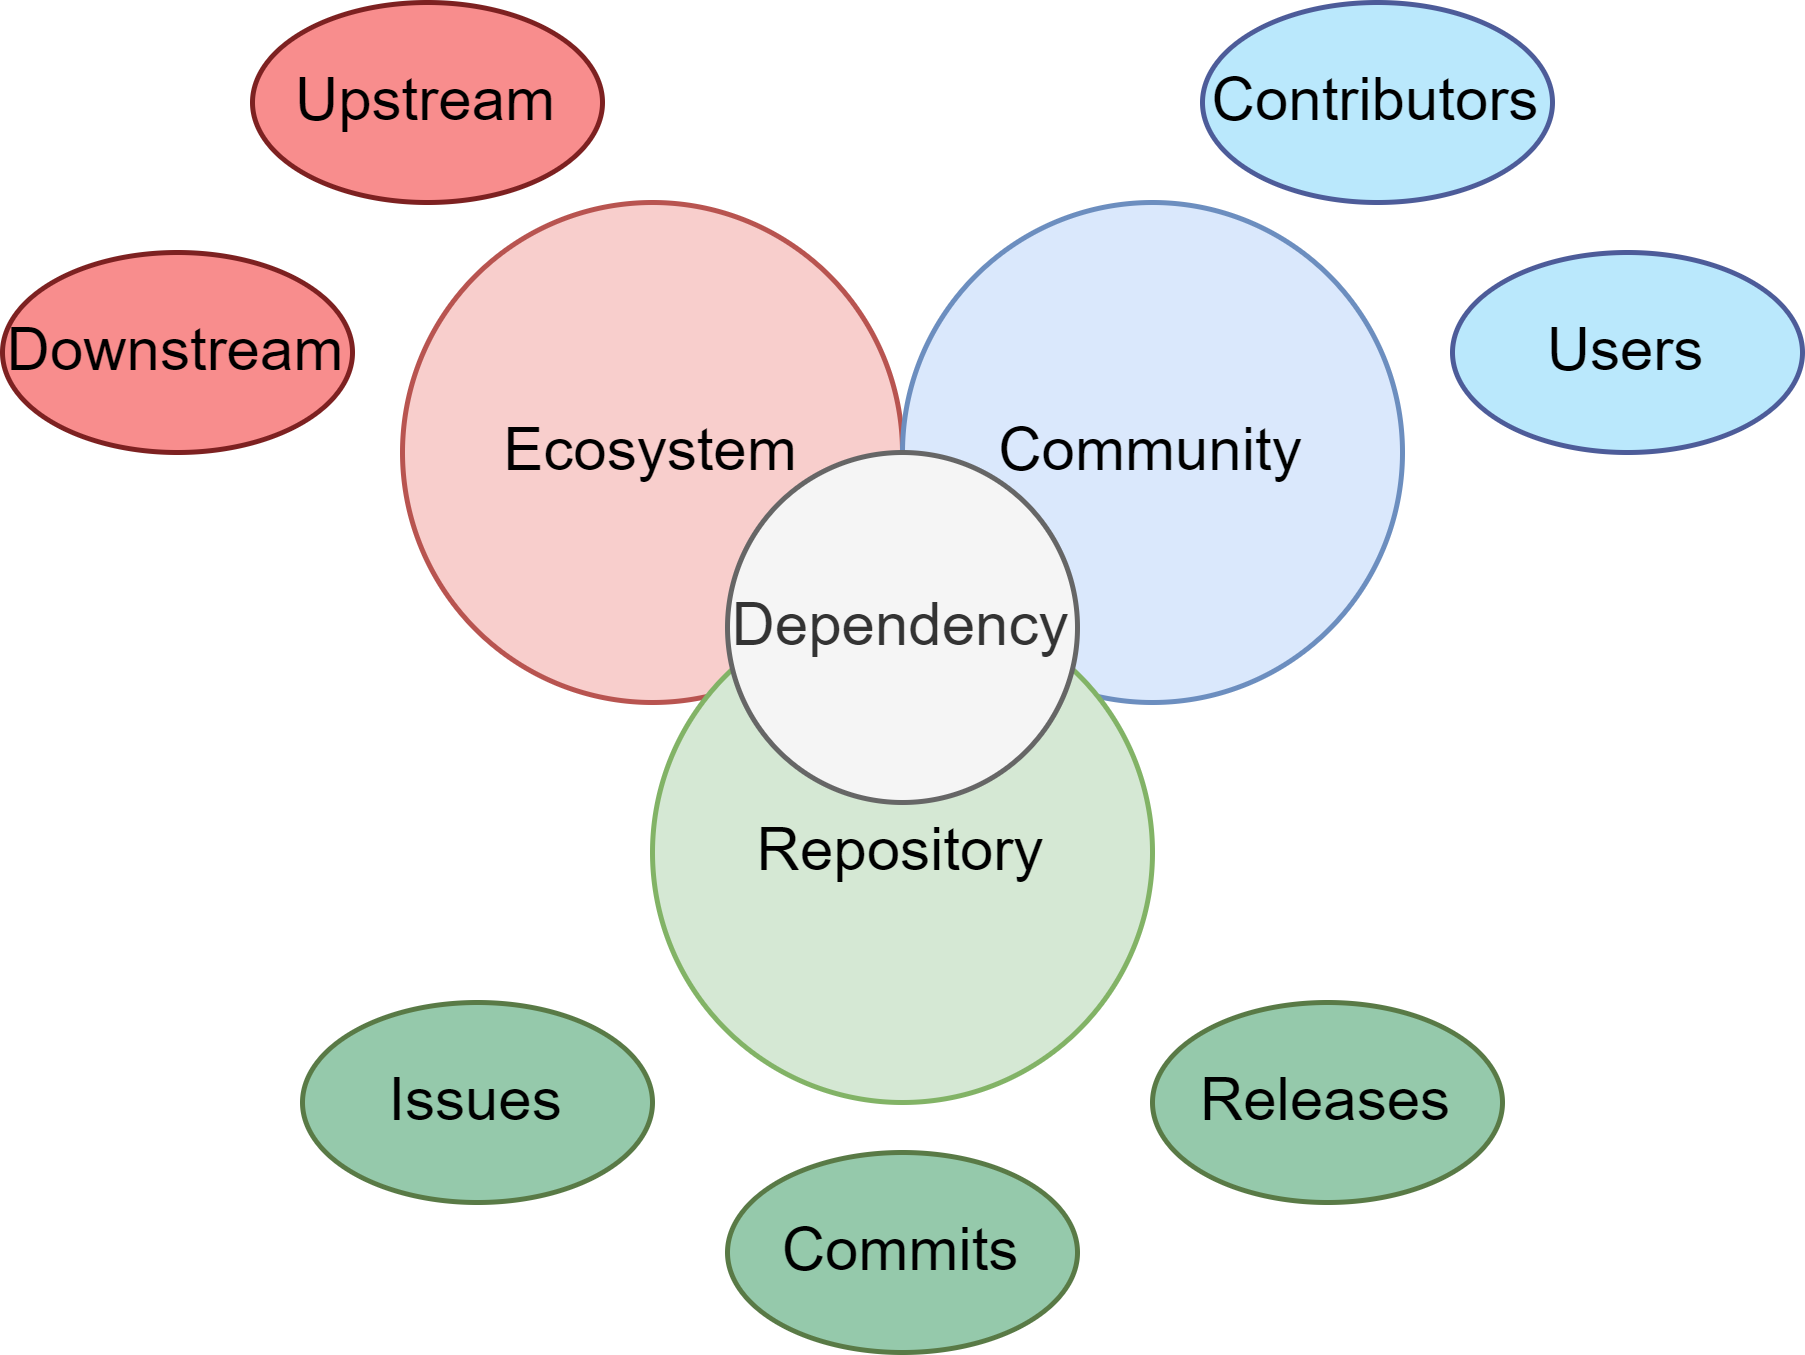

The diagram above was exported from draw.io. Its source (the exported page's mxGraphModel, read from the mxfile embedded in the PNG):
<mxGraphModel dx="627" dy="482" grid="1" gridSize="10" guides="1" tooltips="1" connect="1" arrows="1" fold="1" page="1" pageScale="1" pageWidth="1169" pageHeight="827" math="0" shadow="0">
  <root>
    <mxCell id="0" />
    <mxCell id="1" parent="0" />
    <mxCell id="750B5wHVj7QvuHQRt6Pd-27" value="Ecosystem" style="ellipse;whiteSpace=wrap;html=1;aspect=fixed;strokeColor=#b85450;fillColor=#f8cecc;" vertex="1" parent="1">
      <mxGeometry x="360" y="390" width="100" height="100" as="geometry" />
    </mxCell>
    <mxCell id="750B5wHVj7QvuHQRt6Pd-28" value="Community" style="ellipse;whiteSpace=wrap;html=1;aspect=fixed;strokeColor=#6c8ebf;fillColor=#dae8fc;" vertex="1" parent="1">
      <mxGeometry x="460" y="390" width="100" height="100" as="geometry" />
    </mxCell>
    <mxCell id="750B5wHVj7QvuHQRt6Pd-29" value="Repository" style="ellipse;whiteSpace=wrap;html=1;aspect=fixed;strokeColor=#82b366;fillColor=#d5e8d4;" vertex="1" parent="1">
      <mxGeometry x="410" y="470" width="100" height="100" as="geometry" />
    </mxCell>
    <mxCell id="750B5wHVj7QvuHQRt6Pd-30" value="Dependency" style="ellipse;whiteSpace=wrap;html=1;aspect=fixed;fillColor=#f5f5f5;fontColor=#333333;strokeColor=#666666;" vertex="1" parent="1">
      <mxGeometry x="425" y="440" width="70" height="70" as="geometry" />
    </mxCell>
    <mxCell id="750B5wHVj7QvuHQRt6Pd-31" value="Issues" style="ellipse;whiteSpace=wrap;html=1;strokeColor=#597A46;fillColor=#95C9AB;" vertex="1" parent="1">
      <mxGeometry x="340" y="550" width="70" height="40" as="geometry" />
    </mxCell>
    <mxCell id="750B5wHVj7QvuHQRt6Pd-32" value="Commits" style="ellipse;whiteSpace=wrap;html=1;strokeColor=#597A46;fillColor=#95C9AB;" vertex="1" parent="1">
      <mxGeometry x="425" y="580" width="70" height="40" as="geometry" />
    </mxCell>
    <mxCell id="750B5wHVj7QvuHQRt6Pd-33" value="Releases" style="ellipse;whiteSpace=wrap;html=1;strokeColor=#597A46;fillColor=#95C9AB;" vertex="1" parent="1">
      <mxGeometry x="510" y="550" width="70" height="40" as="geometry" />
    </mxCell>
    <mxCell id="750B5wHVj7QvuHQRt6Pd-34" value="Contributors" style="ellipse;whiteSpace=wrap;html=1;strokeColor=#4D5C99;fillColor=#BAE8FC;" vertex="1" parent="1">
      <mxGeometry x="520" y="350" width="70" height="40" as="geometry" />
    </mxCell>
    <mxCell id="750B5wHVj7QvuHQRt6Pd-35" value="Users" style="ellipse;whiteSpace=wrap;html=1;strokeColor=#4D5C99;fillColor=#BAE8FC;" vertex="1" parent="1">
      <mxGeometry x="570" y="400" width="70" height="40" as="geometry" />
    </mxCell>
    <mxCell id="750B5wHVj7QvuHQRt6Pd-36" value="Upstream" style="ellipse;whiteSpace=wrap;html=1;strokeColor=#7D2121;fillColor=#F88D8D;" vertex="1" parent="1">
      <mxGeometry x="330" y="350" width="70" height="40" as="geometry" />
    </mxCell>
    <mxCell id="750B5wHVj7QvuHQRt6Pd-37" value="Downstream" style="ellipse;whiteSpace=wrap;html=1;strokeColor=#7D2121;fillColor=#F88D8D;" vertex="1" parent="1">
      <mxGeometry x="280" y="400" width="70" height="40" as="geometry" />
    </mxCell>
  </root>
</mxGraphModel>